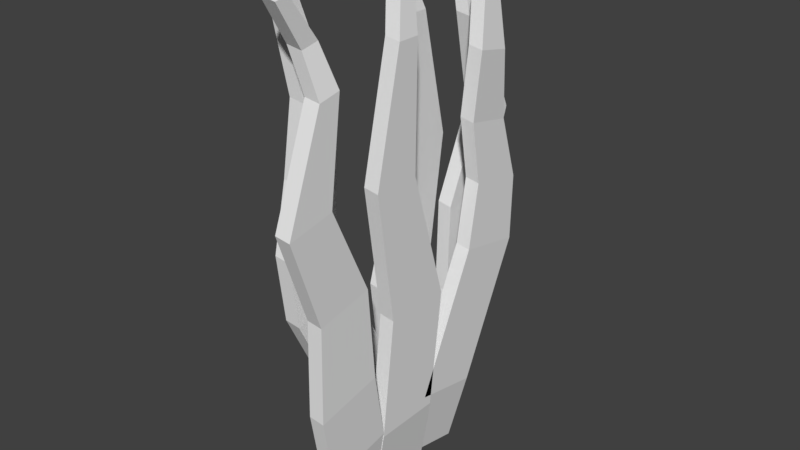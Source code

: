 # Source: Tuft.blend  (saved by Blender 2.78.0; exported with 4.5.12 LTS)
import bpy
from mathutils import Matrix  # noqa: F401  (used for matrix-valued properties, if any)

bpy.ops.wm.read_factory_settings(use_empty=True)
scene = bpy.context.scene
scene.name = 'Scene'

# ---- collections
col_collection_1 = bpy.data.collections.new('Collection 1'); scene.collection.children.link(col_collection_1)

# ---- world
world_world = bpy.data.worlds.new('World'); scene.world = world_world
world_world.color = (0.05088, 0.05088, 0.05088)
world_world.use_sun_shadow = False
world_world.sun_shadow_jitter_overblur = 0.0
world_world.cycles.sampling_method = 'MANUAL'

# ---- meshes
me_cube_001 = bpy.data.meshes.new('Cube.001')
me_cube_001.from_pydata([(0.03772, 0.1, 0.0952), (0.005763, 0.1, -0.1022), (0.03772, -0.1, 0.0952), (0.005763, -0.1, -0.1022), (-0.005763, 0.1, 0.1022), (-0.03772, 0.1, -0.0952), (-0.005763, -0.1, 0.1022), (-0.03772, -0.1, -0.0952), (0.03772, -0.05862, 0.4406), (-0.005763, -0.05862, 0.4476), (0.03772, 0.1414, 0.4406), (-0.005763, 0.1414, 0.4476), (0.03772, -0.1139, 0.8214), (-0.005763, -0.1139, 0.8285), (0.03772, 0.02771, 0.8214), (-0.005763, 0.02771, 0.8285), (0.03772, -0.03293, 1.18), (-0.005763, -0.03293, 1.187), (0.03772, 0.03293, 1.18), (-0.005763, 0.03293, 1.187), (-0.005614, 0.0246, 1.362), (-0.0491, 0.0246, 1.369), (-0.005614, 0.06371, 1.362), (-0.0491, 0.06371, 1.369), (0.03772, 0.2723, 0.08752), (0.005763, 0.2331, -0.106), (0.03772, 0.07633, 0.1272), (0.005763, 0.03713, -0.06627), (-0.005763, 0.2737, 0.09442), (-0.03772, 0.2345, -0.09908), (-0.005763, 0.07773, 0.1341), (-0.03772, 0.03853, -0.05937), (0.03772, 0.2632, 0.5166), (-0.005763, 0.2646, 0.5235), (0.03772, 0.4592, 0.4768), (-0.005763, 0.4606, 0.4837), (0.0219, 0.2872, 0.8777), (-0.02158, 0.2886, 0.8846), (0.0219, 0.426, 0.8495), (-0.02158, 0.4274, 0.8564), (0.003763, 0.3459, 1.208), (-0.03972, 0.3473, 1.215), (0.003763, 0.4104, 1.195), (-0.03972, 0.4118, 1.202), (-0.005614, 0.3955, 1.355), (-0.0491, 0.3969, 1.362), (-0.005614, 0.4339, 1.348), (-0.0491, 0.4353, 1.354), (0.03772, -0.2954, 0.06866), (0.005763, -0.1816, -0.1145), (0.03772, -0.0992, 0.1076), (0.005763, 0.01453, -0.07556), (-0.005763, -0.2967, 0.07557), (-0.03772, -0.183, -0.1076), (-0.005763, -0.1006, 0.1145), (-0.03772, 0.01316, -0.06866), (0.04393, -0.139, 0.3133), (0.0004464, -0.1404, 0.3202), (0.04393, -0.3352, 0.2743), (0.0004464, -0.3366, 0.2812), (0.03772, -0.2731, 0.8382), (-0.005763, -0.2744, 0.8451), (0.03772, -0.412, 0.8106), (-0.005763, -0.4134, 0.8175), (0.02917, -0.2286, 1.116), (-0.01431, -0.23, 1.122), (0.02917, -0.2932, 1.103), (-0.01431, -0.2945, 1.11), (-0.005614, -0.3385, 1.347), (-0.0491, -0.3398, 1.354), (-0.005614, -0.3768, 1.34), (-0.0491, -0.3782, 1.347), (0.03772, -0.1552, 0.5799), (-0.005763, -0.1566, 0.5868), (-0.005763, -0.3241, 0.5535), (0.03772, -0.3228, 0.5466), (-0.05142, -0.3054, 1.225), (-0.007931, -0.3041, 1.218), (-0.007931, -0.2526, 1.228), (-0.05142, -0.254, 1.235), (0.02981, 0.3083, 0.6988), (-0.01367, 0.3097, 0.7057), (-0.01367, 0.4771, 0.6718), (0.02981, 0.4757, 0.6649), (-0.01196, 0.3034, 1.081), (-0.01196, 0.4051, 1.06), (0.03153, 0.4037, 1.053), (0.03153, 0.302, 1.074), (-0.08475, 0.0826, 0.0952), (-0.1167, 0.0826, -0.1022), (-0.08475, 0.2826, 0.0952), (-0.1167, 0.2826, -0.1022), (-0.1282, 0.0826, 0.1022), (-0.1602, 0.0826, -0.0952), (-0.1282, 0.2826, 0.1022), (-0.1602, 0.2826, -0.0952), (-0.08475, 0.2412, 0.4406), (-0.1282, 0.2412, 0.4476), (-0.08475, 0.04122, 0.4406), (-0.1282, 0.04122, 0.4476), (-0.08475, 0.2965, 0.8214), (-0.1282, 0.2965, 0.8285), (-0.08475, 0.1549, 0.8214), (-0.1282, 0.1549, 0.8285), (-0.08475, 0.2155, 1.18), (-0.1282, 0.2155, 1.187), (-0.08475, 0.1497, 1.18), (-0.1282, 0.1497, 1.187), (-0.1281, 0.158, 1.362), (-0.1716, 0.158, 1.369), (-0.1281, 0.1189, 1.362), (-0.1716, 0.1189, 1.369), (-0.08475, -0.08975, 0.08752), (-0.1167, -0.05055, -0.106), (-0.08475, 0.1063, 0.1272), (-0.1167, 0.1455, -0.06627), (-0.1282, -0.09114, 0.09442), (-0.1602, -0.05195, -0.09908), (-0.1282, 0.1049, 0.1341), (-0.1602, 0.1441, -0.05937), (-0.08475, -0.0806, 0.5166), (-0.1282, -0.082, 0.5235), (-0.08475, -0.2766, 0.4768), (-0.1282, -0.278, 0.4837), (-0.1006, -0.1046, 0.8777), (-0.1441, -0.106, 0.8846), (-0.1006, -0.2434, 0.8495), (-0.1441, -0.2448, 0.8564), (-0.1187, -0.1633, 1.208), (-0.1622, -0.1647, 1.215), (-0.1187, -0.2278, 1.195), (-0.1622, -0.2292, 1.202), (-0.1281, -0.2129, 1.355), (-0.1716, -0.2143, 1.362), (-0.1281, -0.2513, 1.348), (-0.1716, -0.2527, 1.354), (-0.08475, 0.478, 0.06866), (-0.1167, 0.3642, -0.1145), (-0.08475, 0.2818, 0.1076), (-0.1167, 0.1681, -0.07556), (-0.1282, 0.4793, 0.07557), (-0.1602, 0.3656, -0.1076), (-0.1282, 0.2832, 0.1145), (-0.1602, 0.1694, -0.06866), (-0.07854, 0.3216, 0.3133), (-0.122, 0.323, 0.3202), (-0.07854, 0.5178, 0.2743), (-0.122, 0.5192, 0.2812), (-0.08475, 0.4557, 0.8382), (-0.1282, 0.4571, 0.8451), (-0.08475, 0.5946, 0.8106), (-0.1282, 0.596, 0.8175), (-0.0933, 0.4112, 1.116), (-0.1368, 0.4126, 1.122), (-0.0933, 0.4758, 1.103), (-0.1368, 0.4771, 1.11), (-0.1281, 0.5211, 1.347), (-0.1716, 0.5224, 1.354), (-0.1281, 0.5594, 1.34), (-0.1716, 0.5608, 1.347), (-0.08475, 0.3378, 0.5799), (-0.1282, 0.3392, 0.5868), (-0.1282, 0.5067, 0.5535), (-0.08475, 0.5054, 0.5466), (-0.1739, 0.488, 1.225), (-0.1304, 0.4867, 1.218), (-0.1304, 0.4352, 1.228), (-0.1739, 0.4366, 1.235), (-0.09266, -0.1257, 0.6988), (-0.1361, -0.1271, 0.7057), (-0.1361, -0.2945, 0.6718), (-0.09266, -0.2931, 0.6649), (-0.1344, -0.1208, 1.081), (-0.1344, -0.2225, 1.06), (-0.09094, -0.2211, 1.053), (-0.09094, -0.1194, 1.074)], [], [(5, 1, 3, 7), (5, 4, 0, 1), (7, 6, 4, 5), (3, 2, 6, 7), (0, 4, 11, 10), (1, 0, 2, 3), (9, 8, 12, 13), (2, 0, 10, 8), (6, 2, 8, 9), (4, 6, 9, 11), (15, 13, 17, 19), (11, 9, 13, 15), (8, 10, 14, 12), (10, 11, 15, 14), (18, 19, 23, 22), (12, 14, 18, 16), (14, 15, 19, 18), (13, 12, 16, 17), (22, 23, 21, 20), (17, 16, 20, 21), (19, 17, 21, 23), (16, 18, 22, 20), (29, 25, 27, 31), (29, 28, 24, 25), (31, 30, 28, 29), (27, 26, 30, 31), (24, 28, 35, 34), (25, 24, 26, 27), (81, 80, 36, 37), (26, 24, 34, 32), (30, 26, 32, 33), (28, 30, 33, 35), (85, 84, 41, 43), (82, 81, 37, 39), (80, 83, 38, 36), (83, 82, 39, 38), (42, 43, 47, 46), (87, 86, 42, 40), (86, 85, 43, 42), (84, 87, 40, 41), (46, 47, 45, 44), (41, 40, 44, 45), (43, 41, 45, 47), (40, 42, 46, 44), (42, 40, 41, 43), (53, 55, 51, 49), (53, 49, 48, 52), (55, 53, 52, 54), (51, 55, 54, 50), (48, 58, 59, 52), (49, 51, 50, 48), (73, 61, 60, 72), (50, 56, 58, 48), (54, 57, 56, 50), (52, 59, 57, 54), (63, 67, 65, 61), (74, 63, 61, 73), (72, 60, 62, 75), (75, 62, 63, 74), (77, 70, 71, 76), (60, 64, 66, 62), (62, 66, 67, 63), (61, 65, 64, 60), (70, 68, 69, 71), (79, 69, 68, 78), (76, 71, 69, 79), (78, 68, 70, 77), (66, 67, 65, 64), (58, 75, 74, 59), (56, 72, 75, 58), (59, 74, 73, 57), (57, 73, 72, 56), (64, 78, 77, 66), (67, 76, 79, 65), (65, 79, 78, 64), (66, 77, 76, 67), (34, 35, 82, 83), (32, 34, 83, 80), (35, 33, 81, 82), (33, 32, 80, 81), (37, 36, 87, 84), (38, 39, 85, 86), (36, 38, 86, 87), (39, 37, 84, 85), (93, 95, 91, 89), (93, 89, 88, 92), (95, 93, 92, 94), (91, 95, 94, 90), (88, 98, 99, 92), (89, 91, 90, 88), (97, 101, 100, 96), (90, 96, 98, 88), (94, 97, 96, 90), (92, 99, 97, 94), (103, 107, 105, 101), (99, 103, 101, 97), (96, 100, 102, 98), (98, 102, 103, 99), (106, 110, 111, 107), (100, 104, 106, 102), (102, 106, 107, 103), (101, 105, 104, 100), (110, 108, 109, 111), (105, 109, 108, 104), (107, 111, 109, 105), (104, 108, 110, 106), (117, 119, 115, 113), (117, 113, 112, 116), (119, 117, 116, 118), (115, 119, 118, 114), (112, 122, 123, 116), (113, 115, 114, 112), (169, 125, 124, 168), (114, 120, 122, 112), (118, 121, 120, 114), (116, 123, 121, 118), (173, 131, 129, 172), (170, 127, 125, 169), (168, 124, 126, 171), (171, 126, 127, 170), (130, 134, 135, 131), (175, 128, 130, 174), (174, 130, 131, 173), (172, 129, 128, 175), (134, 132, 133, 135), (129, 133, 132, 128), (131, 135, 133, 129), (128, 132, 134, 130), (130, 131, 129, 128), (141, 137, 139, 143), (141, 140, 136, 137), (143, 142, 140, 141), (139, 138, 142, 143), (136, 140, 147, 146), (137, 136, 138, 139), (161, 160, 148, 149), (138, 136, 146, 144), (142, 138, 144, 145), (140, 142, 145, 147), (151, 149, 153, 155), (162, 161, 149, 151), (160, 163, 150, 148), (163, 162, 151, 150), (165, 164, 159, 158), (148, 150, 154, 152), (150, 151, 155, 154), (149, 148, 152, 153), (158, 159, 157, 156), (167, 166, 156, 157), (164, 167, 157, 159), (166, 165, 158, 156), (154, 152, 153, 155), (146, 147, 162, 163), (144, 146, 163, 160), (147, 145, 161, 162), (145, 144, 160, 161), (152, 154, 165, 166), (155, 153, 167, 164), (153, 152, 166, 167), (154, 155, 164, 165), (122, 171, 170, 123), (120, 168, 171, 122), (123, 170, 169, 121), (121, 169, 168, 120), (125, 172, 175, 124), (126, 174, 173, 127), (124, 175, 174, 126), (127, 173, 172, 125)])
me_cube_001.use_remesh_preserve_volume = False
me_cube_001.use_remesh_preserve_attributes = False
me_cube_001.use_mirror_vertex_groups = False
me_cube_001.auto_texspace = False
me_cube_001.update()

# ---- objects
ob_cube = bpy.data.objects.new('Cube', me_cube_001)

# ---- transforms, parenting, visibility, modifiers, constraints
ob_cube.location = (0.0, 0.0, 0.0)
ob_cube.show_texture_space = True
ob_cube.lineart.crease_threshold = 0.0

# ---- collection membership
col_collection_1.objects.link(ob_cube)

# ---- scene / render settings (as saved in the file)
scene.frame_start = 1; scene.frame_end = 250; scene.frame_set(1)
scene.render.engine = 'BLENDER_EEVEE_NEXT'
scene.render.resolution_percentage = 50
scene.render.dither_intensity = 0.0
scene.cycles.use_denoising = False
scene.cycles.samples = 128
scene.cycles.sampling_pattern = 'TABULATED_SOBOL'
scene.cycles.light_sampling_threshold = 0.0
scene.cycles.use_adaptive_sampling = False
scene.cycles.use_light_tree = False
scene.cycles.blur_glossy = 0.0
scene.cycles.sample_clamp_indirect = 0.0
scene.view_settings.view_transform = 'Standard'
bpy.context.view_layer.update()

# ---- added for rendering (the .blend has no active camera and no usable light): camera, sun
cam_auto = bpy.data.cameras.new('AutoCamera')
cam_auto.lens = 50.0
cam_auto.sensor_width = 36.0
cam_auto.clip_end = 1000.0
ob_auto_camera = bpy.data.objects.new('AutoCamera', cam_auto)
scene.collection.objects.link(ob_auto_camera)
ob_auto_camera.location = (1.6075, -1.91568, 1.9653)
ob_auto_camera.rotation_euler = (1.09748, -7.21219e-08, 0.694738)
scene.camera = ob_auto_camera
light_auto_sun = bpy.data.lights.new('AutoSun', 'SUN')
light_auto_sun.energy = 3.0
light_auto_sun.angle = 0.0523599
ob_auto_sun = bpy.data.objects.new('AutoSun', light_auto_sun)
scene.collection.objects.link(ob_auto_sun)
ob_auto_sun.rotation_euler = (0.872665, 0.174533, 0.523599)
bpy.context.view_layer.update()
